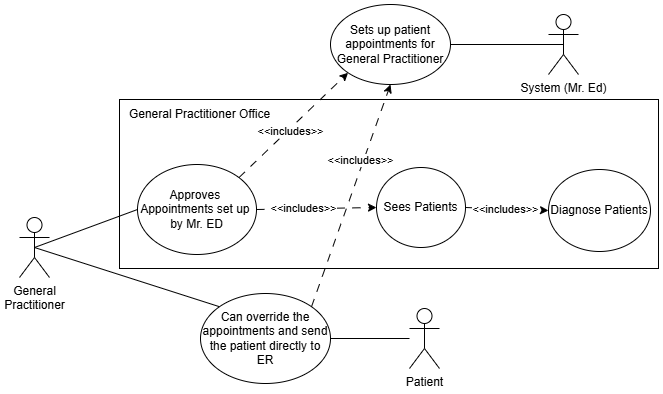

The diagram above was exported from draw.io. Its source (the exported page's mxGraphModel, read from the mxfile embedded in the PNG):
<mxGraphModel dx="2180" dy="426" grid="0" gridSize="10" guides="1" tooltips="1" connect="1" arrows="1" fold="1" page="1" pageScale="1" pageWidth="1100" pageHeight="850" background="#FFFFFF" math="0" shadow="0">
  <root>
    <mxCell id="0" />
    <mxCell id="1" parent="0" />
    <mxCell id="c5CrnKEYV5SDfYjA_wCa-15" value="" style="rounded=0;whiteSpace=wrap;html=1;" parent="1" vertex="1">
      <mxGeometry x="-844" y="277" width="539" height="169" as="geometry" />
    </mxCell>
    <mxCell id="afm0MhG2RPLh9kl4LAHP-32" style="rounded=0;orthogonalLoop=1;jettySize=auto;html=1;exitX=0.5;exitY=0.5;exitDx=0;exitDy=0;exitPerimeter=0;entryX=0;entryY=0.5;entryDx=0;entryDy=0;endArrow=none;endFill=0;" parent="1" source="afm0MhG2RPLh9kl4LAHP-1" target="afm0MhG2RPLh9kl4LAHP-31" edge="1">
      <mxGeometry relative="1" as="geometry" />
    </mxCell>
    <mxCell id="afm0MhG2RPLh9kl4LAHP-35" style="rounded=0;orthogonalLoop=1;jettySize=auto;html=1;exitX=0.5;exitY=0.5;exitDx=0;exitDy=0;exitPerimeter=0;entryX=0;entryY=0;entryDx=0;entryDy=0;endArrow=none;endFill=0;" parent="1" source="afm0MhG2RPLh9kl4LAHP-1" target="afm0MhG2RPLh9kl4LAHP-9" edge="1">
      <mxGeometry relative="1" as="geometry" />
    </mxCell>
    <mxCell id="afm0MhG2RPLh9kl4LAHP-1" value="General&lt;div&gt;Practitioner&lt;/div&gt;" style="shape=umlActor;verticalLabelPosition=bottom;verticalAlign=top;html=1;outlineConnect=0;" parent="1" vertex="1">
      <mxGeometry x="-944" y="395" width="30" height="60" as="geometry" />
    </mxCell>
    <mxCell id="afm0MhG2RPLh9kl4LAHP-5" value="Patient" style="shape=umlActor;verticalLabelPosition=bottom;verticalAlign=top;html=1;outlineConnect=0;" parent="1" vertex="1">
      <mxGeometry x="-554" y="486" width="30" height="60" as="geometry" />
    </mxCell>
    <mxCell id="afm0MhG2RPLh9kl4LAHP-7" value="Sees Patients" style="ellipse;whiteSpace=wrap;html=1;" parent="1" vertex="1">
      <mxGeometry x="-587" y="345" width="89" height="80" as="geometry" />
    </mxCell>
    <mxCell id="afm0MhG2RPLh9kl4LAHP-8" value="Diagnose Patients" style="ellipse;whiteSpace=wrap;html=1;" parent="1" vertex="1">
      <mxGeometry x="-415" y="347" width="102" height="82" as="geometry" />
    </mxCell>
    <mxCell id="afm0MhG2RPLh9kl4LAHP-19" style="rounded=0;orthogonalLoop=1;jettySize=auto;html=1;exitX=1;exitY=0.5;exitDx=0;exitDy=0;endArrow=none;endFill=0;" parent="1" source="afm0MhG2RPLh9kl4LAHP-9" target="afm0MhG2RPLh9kl4LAHP-5" edge="1">
      <mxGeometry relative="1" as="geometry" />
    </mxCell>
    <mxCell id="afm0MhG2RPLh9kl4LAHP-9" value="Can override the appointments and send the patient directly to ER" style="ellipse;whiteSpace=wrap;html=1;" parent="1" vertex="1">
      <mxGeometry x="-763" y="471" width="130" height="90" as="geometry" />
    </mxCell>
    <mxCell id="afm0MhG2RPLh9kl4LAHP-33" style="rounded=0;orthogonalLoop=1;jettySize=auto;html=1;exitX=1;exitY=0.5;exitDx=0;exitDy=0;entryX=0;entryY=0.5;entryDx=0;entryDy=0;startArrow=none;startFill=0;endArrow=classic;endFill=1;dashed=1;dashPattern=8 8;" parent="1" source="afm0MhG2RPLh9kl4LAHP-31" target="afm0MhG2RPLh9kl4LAHP-7" edge="1">
      <mxGeometry relative="1" as="geometry" />
    </mxCell>
    <mxCell id="eqFHuCbTtr_plDUfo1Eq-5" value="&amp;lt;&amp;lt;includes&amp;gt;&amp;gt;" style="edgeLabel;html=1;align=center;verticalAlign=middle;resizable=0;points=[];" parent="afm0MhG2RPLh9kl4LAHP-33" vertex="1" connectable="0">
      <mxGeometry x="-0.011" y="-2" relative="1" as="geometry">
        <mxPoint x="-12" y="-3" as="offset" />
      </mxGeometry>
    </mxCell>
    <mxCell id="afm0MhG2RPLh9kl4LAHP-31" value="&lt;div&gt;&lt;span style=&quot;background-color: initial;&quot;&gt;Approves&amp;nbsp;&lt;/span&gt;&lt;/div&gt;&lt;div&gt;Appointments set up&amp;nbsp;&lt;/div&gt;&lt;div&gt;by Mr. ED&lt;/div&gt;" style="ellipse;whiteSpace=wrap;html=1;" parent="1" vertex="1">
      <mxGeometry x="-826" y="342" width="119" height="90" as="geometry" />
    </mxCell>
    <mxCell id="c5CrnKEYV5SDfYjA_wCa-3" value="Sets up patient appointments for General Practitioner" style="ellipse;whiteSpace=wrap;html=1;" parent="1" vertex="1">
      <mxGeometry x="-633" y="182" width="120" height="80" as="geometry" />
    </mxCell>
    <mxCell id="c5CrnKEYV5SDfYjA_wCa-10" style="rounded=0;orthogonalLoop=1;jettySize=auto;html=1;exitX=0.5;exitY=0.5;exitDx=0;exitDy=0;exitPerimeter=0;entryX=1;entryY=0.5;entryDx=0;entryDy=0;endArrow=none;endFill=0;" parent="1" source="c5CrnKEYV5SDfYjA_wCa-5" target="c5CrnKEYV5SDfYjA_wCa-3" edge="1">
      <mxGeometry relative="1" as="geometry" />
    </mxCell>
    <mxCell id="c5CrnKEYV5SDfYjA_wCa-5" value="System (Mr. Ed)" style="shape=umlActor;verticalLabelPosition=bottom;verticalAlign=top;html=1;outlineConnect=0;" parent="1" vertex="1">
      <mxGeometry x="-415" y="192" width="30" height="60" as="geometry" />
    </mxCell>
    <mxCell id="c5CrnKEYV5SDfYjA_wCa-14" value="General Practitioner Office" style="text;html=1;align=center;verticalAlign=middle;whiteSpace=wrap;rounded=0;" parent="1" vertex="1">
      <mxGeometry x="-851" y="277" width="175" height="30" as="geometry" />
    </mxCell>
    <mxCell id="eqFHuCbTtr_plDUfo1Eq-8" style="rounded=0;orthogonalLoop=1;jettySize=auto;html=1;exitX=1;exitY=0.5;exitDx=0;exitDy=0;entryX=0;entryY=0.5;entryDx=0;entryDy=0;startArrow=none;startFill=0;endArrow=classic;endFill=1;dashed=1;dashPattern=8 8;" parent="1" source="afm0MhG2RPLh9kl4LAHP-7" target="afm0MhG2RPLh9kl4LAHP-8" edge="1">
      <mxGeometry relative="1" as="geometry">
        <mxPoint x="-518" y="386.72" as="sourcePoint" />
        <mxPoint x="-421" y="386.72" as="targetPoint" />
      </mxGeometry>
    </mxCell>
    <mxCell id="eqFHuCbTtr_plDUfo1Eq-9" value="&amp;lt;&amp;lt;includes&amp;gt;&amp;gt;" style="edgeLabel;html=1;align=center;verticalAlign=middle;resizable=0;points=[];" parent="eqFHuCbTtr_plDUfo1Eq-8" vertex="1" connectable="0">
      <mxGeometry x="-0.011" y="-2" relative="1" as="geometry">
        <mxPoint x="-2" y="-2" as="offset" />
      </mxGeometry>
    </mxCell>
    <mxCell id="tOnaetVuEfL-HHDLR_vb-1" style="rounded=0;orthogonalLoop=1;jettySize=auto;html=1;exitX=1;exitY=0;exitDx=0;exitDy=0;entryX=0;entryY=1;entryDx=0;entryDy=0;startArrow=none;startFill=0;endArrow=classic;endFill=1;dashed=1;dashPattern=8 8;" parent="1" source="afm0MhG2RPLh9kl4LAHP-31" target="c5CrnKEYV5SDfYjA_wCa-3" edge="1">
      <mxGeometry relative="1" as="geometry">
        <mxPoint x="-697" y="343" as="sourcePoint" />
        <mxPoint x="-600" y="343" as="targetPoint" />
      </mxGeometry>
    </mxCell>
    <mxCell id="tOnaetVuEfL-HHDLR_vb-2" value="&amp;lt;&amp;lt;includes&amp;gt;&amp;gt;" style="edgeLabel;html=1;align=center;verticalAlign=middle;resizable=0;points=[];" parent="tOnaetVuEfL-HHDLR_vb-1" vertex="1" connectable="0">
      <mxGeometry x="-0.011" y="-2" relative="1" as="geometry">
        <mxPoint x="-5" y="4" as="offset" />
      </mxGeometry>
    </mxCell>
    <mxCell id="QV01LtWAea01KNX9l4Gs-2" style="rounded=0;orthogonalLoop=1;jettySize=auto;html=1;exitX=1;exitY=0;exitDx=0;exitDy=0;entryX=0.5;entryY=1;entryDx=0;entryDy=0;startArrow=none;startFill=0;endArrow=classic;endFill=1;dashed=1;dashPattern=8 8;" edge="1" parent="1" source="afm0MhG2RPLh9kl4LAHP-9" target="c5CrnKEYV5SDfYjA_wCa-3">
      <mxGeometry relative="1" as="geometry">
        <mxPoint x="-715" y="365" as="sourcePoint" />
        <mxPoint x="-587" y="260" as="targetPoint" />
      </mxGeometry>
    </mxCell>
    <mxCell id="QV01LtWAea01KNX9l4Gs-3" value="&amp;lt;&amp;lt;includes&amp;gt;&amp;gt;" style="edgeLabel;html=1;align=center;verticalAlign=middle;resizable=0;points=[];" vertex="1" connectable="0" parent="QV01LtWAea01KNX9l4Gs-2">
      <mxGeometry x="-0.011" y="-2" relative="1" as="geometry">
        <mxPoint x="8" y="-38" as="offset" />
      </mxGeometry>
    </mxCell>
  </root>
</mxGraphModel>